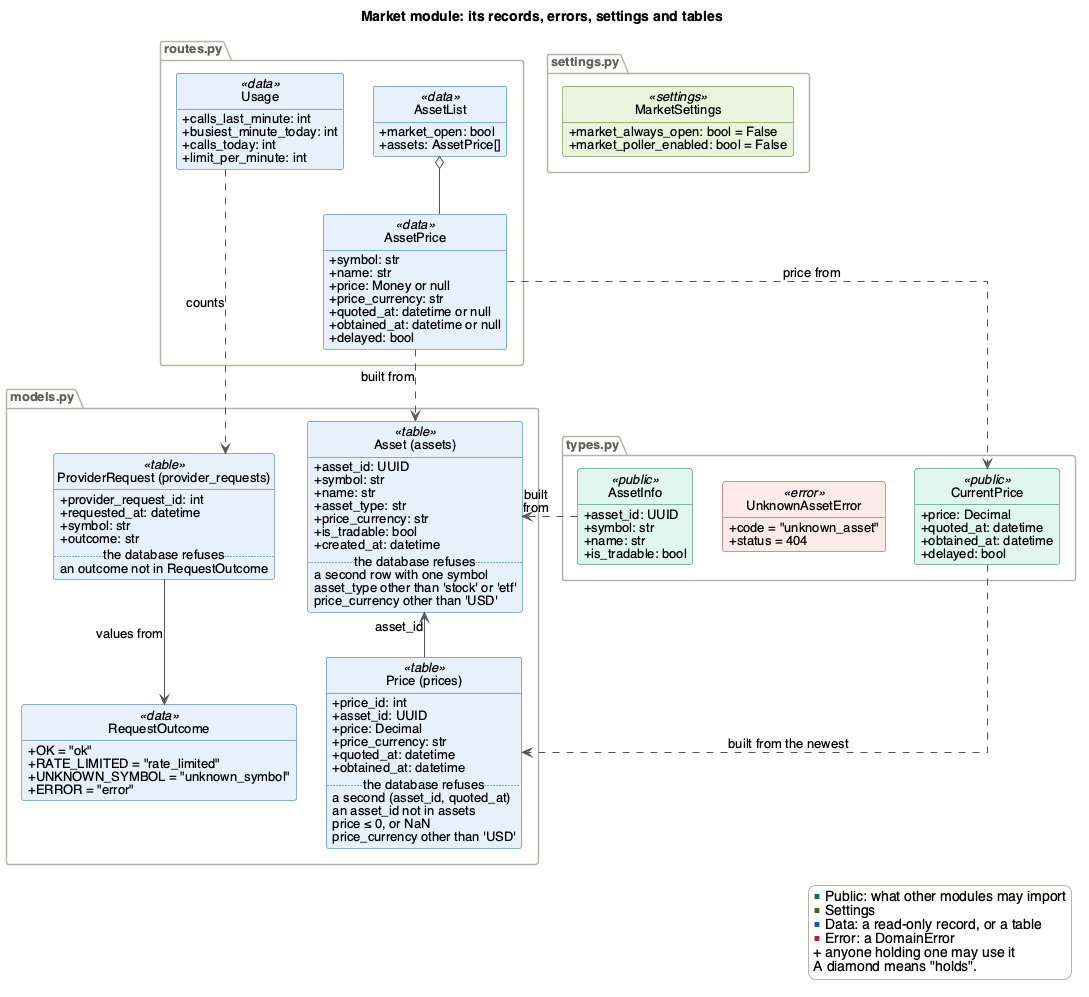

The diagram above was rendered by PlantUML. Its source (embedded in the PNG):
@startuml market-data
' Render with: plantuml -tpng docs/Design/SoftArchitecture/figures/market-data.puml
!include style.iuml
set separator none
title Market module: its records, errors, settings and tables

package "types.py" {
  class UnknownAssetError <<error>> {
    + code = "unknown_asset"
    + status = 404
  }
  class CurrentPrice <<public>> {
    + price: Decimal
    + quoted_at: datetime
    + obtained_at: datetime
    + delayed: bool
  }
  class AssetInfo <<public>> {
    + asset_id: UUID
    + symbol: str
    + name: str
    + is_tradable: bool
  }
}

package "routes.py" {
  class AssetList <<data>> {
    + market_open: bool
    + assets: AssetPrice[]
  }
  class AssetPrice <<data>> {
    + symbol: str
    + name: str
    + price: Money or null
    + price_currency: str
    + quoted_at: datetime or null
    + obtained_at: datetime or null
    + delayed: bool
  }
  class Usage <<data>> {
    + calls_last_minute: int
    + busiest_minute_today: int
    + calls_today: int
    + limit_per_minute: int
  }
}

package "settings.py" {
  class MarketSettings <<settings>> {
    + market_always_open: bool = False
    + market_poller_enabled: bool = False
  }
}

package "models.py" {
  class "Asset (assets)" as Asset <<table>> {
    + asset_id: UUID
    + symbol: str
    + name: str
    + asset_type: str
    + price_currency: str
    + is_tradable: bool
    + created_at: datetime
    .. the database refuses ..
    a second row with one symbol
    asset_type other than 'stock' or 'etf'
    price_currency other than 'USD'
  }
  class "Price (prices)" as Price <<table>> {
    + price_id: int
    + asset_id: UUID
    + price: Decimal
    + price_currency: str
    + quoted_at: datetime
    + obtained_at: datetime
    .. the database refuses ..
    a second (asset_id, quoted_at)
    an asset_id not in assets
    price ≤ 0, or NaN
    price_currency other than 'USD'
  }
  class "ProviderRequest (provider_requests)" as ProviderRequest <<table>> {
    + provider_request_id: int
    + requested_at: datetime
    + symbol: str
    + outcome: str
    .. the database refuses ..
    an outcome not in RequestOutcome
  }
  enum RequestOutcome <<data>> {
    + OK = "ok"
    + RATE_LIMITED = "rate_limited"
    + UNKNOWN_SYMBOL = "unknown_symbol"
    + ERROR = "error"
  }
}

AssetList o-- AssetPrice
AssetPrice ..> CurrentPrice : price from
AssetPrice ..> Asset : built from
AssetInfo .right.> Asset : built\nfrom
CurrentPrice ..> Price : built from the newest
Usage ..> ProviderRequest : counts
Price -up-> Asset : asset_id
ProviderRequest --> RequestOutcome : values from
AssetList -[hidden]right- MarketSettings

legend right
  <color:#0F6E56>■</color> Public: what other modules may import
  <color:#3B6D11>■</color> Settings
  <color:#185FA5>■</color> Data: a read-only record, or a table
  <color:#A32D2D>■</color> Error: a DomainError
  + anyone holding one may use it
  A diamond means "holds".
endlegend
@enduml